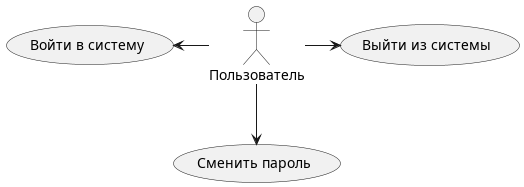

The diagram above was rendered by PlantUML. Its source (embedded in the PNG):
@startuml

actor "Пользователь" as user

usecase "Войти в систему" as login
usecase "Сменить пароль" as change_passw
usecase "Выйти из системы" as logout

user -left-> login
user -down-> change_passw
user -right-> logout

@enduml